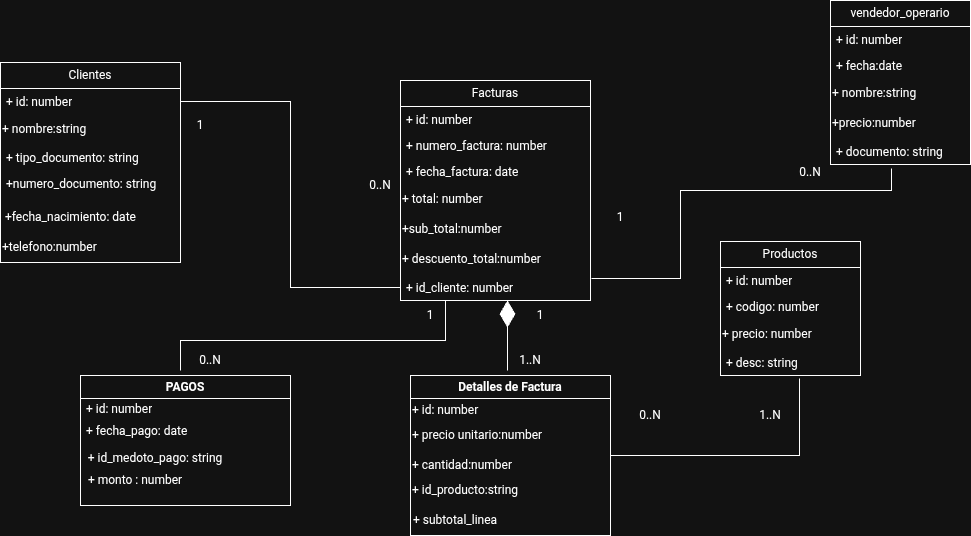

The diagram above was exported from draw.io. Its source (the exported page's mxGraphModel, read from the mxfile embedded in the PNG):
<mxGraphModel dx="1080" dy="3209" grid="1" gridSize="10" guides="1" tooltips="1" connect="1" arrows="1" fold="1" page="1" pageScale="1" pageWidth="827" pageHeight="1169" math="0" shadow="0">
  <root>
    <mxCell id="0" />
    <mxCell id="1" parent="0" />
    <mxCell id="m0gG1Td3iVC-6g_ielVw-11" parent="1" style="swimlane;fontStyle=0;childLayout=stackLayout;horizontal=1;startSize=26;fillColor=none;horizontalStack=0;resizeParent=1;resizeParentMax=0;resizeLast=0;collapsible=1;marginBottom=0;whiteSpace=wrap;html=1;" value="Clientes" vertex="1">
      <mxGeometry height="200" width="180" x="590" y="52" as="geometry" />
    </mxCell>
    <mxCell id="m0gG1Td3iVC-6g_ielVw-12" parent="m0gG1Td3iVC-6g_ielVw-11" style="text;strokeColor=none;fillColor=none;align=left;verticalAlign=top;spacingLeft=4;spacingRight=4;overflow=hidden;rotatable=0;points=[[0,0.5],[1,0.5]];portConstraint=eastwest;whiteSpace=wrap;html=1;" value="+ id: number" vertex="1">
      <mxGeometry height="26" width="180" y="26" as="geometry" />
    </mxCell>
    <mxCell id="svIrKEBmcgijB2kBVg-B-15" parent="m0gG1Td3iVC-6g_ielVw-11" style="text;html=1;whiteSpace=wrap;strokeColor=none;fillColor=none;align=left;verticalAlign=middle;rounded=0;" value="+ nombre:string" vertex="1">
      <mxGeometry height="30" width="180" y="52" as="geometry" />
    </mxCell>
    <mxCell id="m0gG1Td3iVC-6g_ielVw-13" parent="m0gG1Td3iVC-6g_ielVw-11" style="text;strokeColor=none;fillColor=none;align=left;verticalAlign=top;spacingLeft=4;spacingRight=4;overflow=hidden;rotatable=0;points=[[0,0.5],[1,0.5]];portConstraint=eastwest;whiteSpace=wrap;html=1;" value="+ tipo_documento: string&lt;div&gt;&lt;br&gt;&lt;/div&gt;&lt;div&gt;&lt;br&gt;&lt;/div&gt;&lt;div&gt;+&amp;nbsp;&lt;/div&gt;" vertex="1">
      <mxGeometry height="26" width="180" y="82" as="geometry" />
    </mxCell>
    <mxCell id="m0gG1Td3iVC-6g_ielVw-14" parent="m0gG1Td3iVC-6g_ielVw-11" style="text;strokeColor=none;fillColor=none;align=left;verticalAlign=top;spacingLeft=4;spacingRight=4;overflow=hidden;rotatable=0;points=[[0,0.5],[1,0.5]];portConstraint=eastwest;whiteSpace=wrap;html=1;" value="+numero_documento: string" vertex="1">
      <mxGeometry height="32" width="180" y="108" as="geometry" />
    </mxCell>
    <mxCell id="1v93geM8vwGXL2Le_2zH-5" parent="m0gG1Td3iVC-6g_ielVw-11" style="text;html=1;whiteSpace=wrap;strokeColor=none;fillColor=none;align=left;verticalAlign=middle;rounded=0;" value="&lt;span style=&quot;&quot;&gt;&amp;nbsp;+fecha_nacimiento: date&lt;/span&gt;" vertex="1">
      <mxGeometry height="30" width="180" y="140" as="geometry" />
    </mxCell>
    <mxCell id="1v93geM8vwGXL2Le_2zH-3" parent="m0gG1Td3iVC-6g_ielVw-11" style="text;html=1;whiteSpace=wrap;strokeColor=none;fillColor=none;align=left;verticalAlign=middle;rounded=0;" value="+telefono:number" vertex="1">
      <mxGeometry height="30" width="180" y="170" as="geometry" />
    </mxCell>
    <mxCell id="m0gG1Td3iVC-6g_ielVw-15" parent="1" style="swimlane;fontStyle=0;childLayout=stackLayout;horizontal=1;startSize=26;fillColor=none;horizontalStack=0;resizeParent=1;resizeParentMax=0;resizeLast=0;collapsible=1;marginBottom=0;whiteSpace=wrap;html=1;" value="Facturas" vertex="1">
      <mxGeometry height="220" width="190" x="990" y="70" as="geometry" />
    </mxCell>
    <mxCell id="m0gG1Td3iVC-6g_ielVw-16" parent="m0gG1Td3iVC-6g_ielVw-15" style="text;strokeColor=none;fillColor=none;align=left;verticalAlign=top;spacingLeft=4;spacingRight=4;overflow=hidden;rotatable=0;points=[[0,0.5],[1,0.5]];portConstraint=eastwest;whiteSpace=wrap;html=1;" value="+ id: number" vertex="1">
      <mxGeometry height="26" width="190" y="26" as="geometry" />
    </mxCell>
    <mxCell id="m0gG1Td3iVC-6g_ielVw-17" parent="m0gG1Td3iVC-6g_ielVw-15" style="text;strokeColor=none;fillColor=none;align=left;verticalAlign=top;spacingLeft=4;spacingRight=4;overflow=hidden;rotatable=0;points=[[0,0.5],[1,0.5]];portConstraint=eastwest;whiteSpace=wrap;html=1;" value="+ numero_factura: number" vertex="1">
      <mxGeometry height="26" width="190" y="52" as="geometry" />
    </mxCell>
    <mxCell id="m0gG1Td3iVC-6g_ielVw-19" parent="m0gG1Td3iVC-6g_ielVw-15" style="text;strokeColor=none;fillColor=none;align=left;verticalAlign=top;spacingLeft=4;spacingRight=4;overflow=hidden;rotatable=0;points=[[0,0.5],[1,0.5]];portConstraint=eastwest;whiteSpace=wrap;html=1;" value="+ fecha_factura: date" vertex="1">
      <mxGeometry height="26" width="190" y="78" as="geometry" />
    </mxCell>
    <mxCell id="1v93geM8vwGXL2Le_2zH-7" parent="m0gG1Td3iVC-6g_ielVw-15" style="text;html=1;whiteSpace=wrap;strokeColor=none;fillColor=none;align=left;verticalAlign=middle;rounded=0;" value="+ total: number" vertex="1">
      <mxGeometry height="30" width="190" y="104" as="geometry" />
    </mxCell>
    <mxCell id="svIrKEBmcgijB2kBVg-B-11" parent="m0gG1Td3iVC-6g_ielVw-15" style="text;html=1;whiteSpace=wrap;strokeColor=none;fillColor=none;align=left;verticalAlign=middle;rounded=0;" value="+sub_total:number" vertex="1">
      <mxGeometry height="30" width="190" y="134" as="geometry" />
    </mxCell>
    <mxCell id="1v93geM8vwGXL2Le_2zH-6" parent="m0gG1Td3iVC-6g_ielVw-15" style="text;html=1;whiteSpace=wrap;strokeColor=none;fillColor=none;align=left;verticalAlign=middle;rounded=0;" value="+ descuento_total:number" vertex="1">
      <mxGeometry height="30" width="190" y="164" as="geometry" />
    </mxCell>
    <mxCell id="m0gG1Td3iVC-6g_ielVw-18" parent="m0gG1Td3iVC-6g_ielVw-15" style="text;strokeColor=none;fillColor=none;align=left;verticalAlign=top;spacingLeft=4;spacingRight=4;overflow=hidden;rotatable=0;points=[[0,0.5],[1,0.5]];portConstraint=eastwest;whiteSpace=wrap;html=1;" value="+ id_cliente: number" vertex="1">
      <mxGeometry height="26" width="190" y="194" as="geometry" />
    </mxCell>
    <mxCell id="m0gG1Td3iVC-6g_ielVw-20" edge="1" parent="1" source="m0gG1Td3iVC-6g_ielVw-18" style="edgeStyle=orthogonalEdgeStyle;rounded=0;orthogonalLoop=1;jettySize=auto;html=1;entryX=1;entryY=0.5;entryDx=0;entryDy=0;endArrow=none;endFill=0;" target="m0gG1Td3iVC-6g_ielVw-12">
      <mxGeometry relative="1" as="geometry" />
    </mxCell>
    <mxCell id="m0gG1Td3iVC-6g_ielVw-21" parent="1" style="text;html=1;whiteSpace=wrap;strokeColor=none;fillColor=none;align=center;verticalAlign=middle;rounded=0;" value="0..N" vertex="1">
      <mxGeometry height="30" width="60" x="940" y="160" as="geometry" />
    </mxCell>
    <mxCell id="m0gG1Td3iVC-6g_ielVw-22" parent="1" style="text;html=1;whiteSpace=wrap;strokeColor=none;fillColor=none;align=center;verticalAlign=middle;rounded=0;" value="1" vertex="1">
      <mxGeometry height="30" width="60" x="760" y="100" as="geometry" />
    </mxCell>
    <mxCell id="m0gG1Td3iVC-6g_ielVw-24" parent="1" style="swimlane;fontStyle=0;childLayout=stackLayout;horizontal=1;startSize=26;fillColor=none;horizontalStack=0;resizeParent=1;resizeParentMax=0;resizeLast=0;collapsible=1;marginBottom=0;whiteSpace=wrap;html=1;" value="Productos" vertex="1">
      <mxGeometry height="134" width="140" x="1310" y="231" as="geometry" />
    </mxCell>
    <mxCell id="m0gG1Td3iVC-6g_ielVw-25" parent="m0gG1Td3iVC-6g_ielVw-24" style="text;strokeColor=none;fillColor=none;align=left;verticalAlign=top;spacingLeft=4;spacingRight=4;overflow=hidden;rotatable=0;points=[[0,0.5],[1,0.5]];portConstraint=eastwest;whiteSpace=wrap;html=1;" value="+ id: number" vertex="1">
      <mxGeometry height="26" width="140" y="26" as="geometry" />
    </mxCell>
    <mxCell id="m0gG1Td3iVC-6g_ielVw-26" parent="m0gG1Td3iVC-6g_ielVw-24" style="text;strokeColor=none;fillColor=none;align=left;verticalAlign=top;spacingLeft=4;spacingRight=4;overflow=hidden;rotatable=0;points=[[0,0.5],[1,0.5]];portConstraint=eastwest;whiteSpace=wrap;html=1;" value="+ codigo: number" vertex="1">
      <mxGeometry height="26" width="140" y="52" as="geometry" />
    </mxCell>
    <mxCell id="1v93geM8vwGXL2Le_2zH-8" parent="m0gG1Td3iVC-6g_ielVw-24" style="text;html=1;whiteSpace=wrap;strokeColor=none;fillColor=none;align=left;verticalAlign=middle;rounded=0;" value="+ precio: number" vertex="1">
      <mxGeometry height="30" width="140" y="78" as="geometry" />
    </mxCell>
    <mxCell id="m0gG1Td3iVC-6g_ielVw-27" parent="m0gG1Td3iVC-6g_ielVw-24" style="text;strokeColor=none;fillColor=none;align=left;verticalAlign=top;spacingLeft=4;spacingRight=4;overflow=hidden;rotatable=0;points=[[0,0.5],[1,0.5]];portConstraint=eastwest;whiteSpace=wrap;html=1;" value="+ desc: string" vertex="1">
      <mxGeometry height="26" width="140" y="108" as="geometry" />
    </mxCell>
    <mxCell id="m0gG1Td3iVC-6g_ielVw-29" parent="1" style="text;html=1;whiteSpace=wrap;strokeColor=none;fillColor=none;align=center;verticalAlign=middle;rounded=0;" value="1..N" vertex="1">
      <mxGeometry height="30" width="60" x="1330" y="390" as="geometry" />
    </mxCell>
    <mxCell id="m0gG1Td3iVC-6g_ielVw-30" parent="1" style="text;html=1;whiteSpace=wrap;strokeColor=none;fillColor=none;align=center;verticalAlign=middle;rounded=0;" value="0..N" vertex="1">
      <mxGeometry height="30" width="60" x="1210" y="390" as="geometry" />
    </mxCell>
    <mxCell id="1v93geM8vwGXL2Le_2zH-1" parent="1" style="swimlane;whiteSpace=wrap;html=1;" value="Detalles de Factura" vertex="1">
      <mxGeometry height="160" width="200" x="1000" y="365" as="geometry" />
    </mxCell>
    <mxCell id="1v93geM8vwGXL2Le_2zH-9" parent="1v93geM8vwGXL2Le_2zH-1" style="text;html=1;whiteSpace=wrap;strokeColor=none;fillColor=none;align=left;verticalAlign=middle;rounded=0;" value="+ id: number" vertex="1">
      <mxGeometry height="30" width="190" y="20" as="geometry" />
    </mxCell>
    <mxCell id="1v93geM8vwGXL2Le_2zH-10" parent="1v93geM8vwGXL2Le_2zH-1" style="text;html=1;whiteSpace=wrap;strokeColor=none;fillColor=none;align=left;verticalAlign=middle;rounded=0;" value="+ cantidad:number" vertex="1">
      <mxGeometry height="30" width="190" y="75" as="geometry" />
    </mxCell>
    <mxCell id="1v93geM8vwGXL2Le_2zH-11" parent="1v93geM8vwGXL2Le_2zH-1" style="text;html=1;whiteSpace=wrap;strokeColor=none;fillColor=none;align=left;verticalAlign=middle;rounded=0;" value="+ precio unitario:number" vertex="1">
      <mxGeometry height="30" width="190" y="45" as="geometry" />
    </mxCell>
    <mxCell id="1v93geM8vwGXL2Le_2zH-12" parent="1v93geM8vwGXL2Le_2zH-1" style="text;html=1;whiteSpace=wrap;strokeColor=none;fillColor=none;align=left;verticalAlign=middle;rounded=0;" value="+ id_producto:string" vertex="1">
      <mxGeometry height="30" width="190" y="100" as="geometry" />
    </mxCell>
    <mxCell id="1v93geM8vwGXL2Le_2zH-13" edge="1" parent="1v93geM8vwGXL2Le_2zH-1" style="endArrow=diamondThin;endFill=1;endSize=24;html=1;rounded=0;entryX=0.563;entryY=1.038;entryDx=0;entryDy=0;entryPerimeter=0;" target="m0gG1Td3iVC-6g_ielVw-18" value="">
      <mxGeometry relative="1" width="160" as="geometry">
        <Array as="points">
          <mxPoint x="97" y="-75" />
        </Array>
        <mxPoint x="97" y="-5" as="sourcePoint" />
        <mxPoint x="250" y="-5" as="targetPoint" />
      </mxGeometry>
    </mxCell>
    <mxCell id="1v93geM8vwGXL2Le_2zH-21" parent="1v93geM8vwGXL2Le_2zH-1" style="text;html=1;whiteSpace=wrap;strokeColor=none;fillColor=none;align=center;verticalAlign=middle;rounded=0;" value="+ subtotal_linea" vertex="1">
      <mxGeometry height="30" width="90" y="130" as="geometry" />
    </mxCell>
    <mxCell id="1v93geM8vwGXL2Le_2zH-2" parent="1" style="swimlane;whiteSpace=wrap;html=1;" value="PAGOS" vertex="1">
      <mxGeometry height="130" width="210" x="670" y="365" as="geometry" />
    </mxCell>
    <mxCell id="1v93geM8vwGXL2Le_2zH-15" parent="1v93geM8vwGXL2Le_2zH-2" style="text;strokeColor=none;fillColor=none;align=left;verticalAlign=top;spacingLeft=4;spacingRight=4;overflow=hidden;rotatable=0;points=[[0,0.5],[1,0.5]];portConstraint=eastwest;whiteSpace=wrap;html=1;" value="+ id: number" vertex="1">
      <mxGeometry height="26" width="180" y="20" as="geometry" />
    </mxCell>
    <mxCell id="1v93geM8vwGXL2Le_2zH-17" parent="1v93geM8vwGXL2Le_2zH-2" style="text;html=1;whiteSpace=wrap;strokeColor=none;fillColor=none;align=center;verticalAlign=middle;rounded=0;" value="+ id_medoto_pago: string" vertex="1">
      <mxGeometry height="30" width="150" y="68" as="geometry" />
    </mxCell>
    <mxCell id="1v93geM8vwGXL2Le_2zH-18" parent="1v93geM8vwGXL2Le_2zH-2" style="text;html=1;whiteSpace=wrap;strokeColor=none;fillColor=none;align=center;verticalAlign=middle;rounded=0;" value="+ monto : number" vertex="1">
      <mxGeometry height="30" width="110" y="90" as="geometry" />
    </mxCell>
    <mxCell id="1v93geM8vwGXL2Le_2zH-16" parent="1v93geM8vwGXL2Le_2zH-2" style="text;strokeColor=none;fillColor=none;align=left;verticalAlign=top;spacingLeft=4;spacingRight=4;overflow=hidden;rotatable=0;points=[[0,0.5],[1,0.5]];portConstraint=eastwest;whiteSpace=wrap;html=1;" value="+ fecha_pago: date" vertex="1">
      <mxGeometry height="26" width="190" y="42" as="geometry" />
    </mxCell>
    <mxCell id="1v93geM8vwGXL2Le_2zH-14" edge="1" parent="1" source="1v93geM8vwGXL2Le_2zH-1" style="endArrow=none;html=1;rounded=0;entryX=0.564;entryY=1.115;entryDx=0;entryDy=0;entryPerimeter=0;exitX=1;exitY=0.5;exitDx=0;exitDy=0;" target="m0gG1Td3iVC-6g_ielVw-27" value="">
      <mxGeometry height="50" relative="1" width="50" as="geometry">
        <Array as="points">
          <mxPoint x="1389" y="445" />
        </Array>
        <mxPoint x="950" y="300" as="sourcePoint" />
        <mxPoint x="1000" y="250" as="targetPoint" />
      </mxGeometry>
    </mxCell>
    <mxCell id="1v93geM8vwGXL2Le_2zH-22" parent="1" style="text;html=1;whiteSpace=wrap;strokeColor=none;fillColor=none;align=center;verticalAlign=middle;rounded=0;" value="1" vertex="1">
      <mxGeometry height="30" width="60" x="990" y="290" as="geometry" />
    </mxCell>
    <mxCell id="1v93geM8vwGXL2Le_2zH-23" parent="1" style="text;html=1;whiteSpace=wrap;strokeColor=none;fillColor=none;align=center;verticalAlign=middle;rounded=0;" value="0..N" vertex="1">
      <mxGeometry height="30" width="60" x="770" y="335" as="geometry" />
    </mxCell>
    <mxCell id="svIrKEBmcgijB2kBVg-B-1" edge="1" parent="1" style="edgeStyle=orthogonalEdgeStyle;rounded=0;orthogonalLoop=1;jettySize=auto;html=1;entryX=1.005;entryY=0.154;entryDx=0;entryDy=0;endArrow=none;endFill=0;entryPerimeter=0;exitX=0.436;exitY=1.133;exitDx=0;exitDy=0;exitPerimeter=0;" target="m0gG1Td3iVC-6g_ielVw-18">
      <mxGeometry relative="1" as="geometry">
        <Array as="points">
          <mxPoint x="1481" y="180" />
          <mxPoint x="1270" y="180" />
          <mxPoint x="1270" y="268" />
        </Array>
        <mxPoint x="1481.04" y="157.99" as="sourcePoint" />
        <mxPoint x="1260" as="targetPoint" />
      </mxGeometry>
    </mxCell>
    <mxCell id="svIrKEBmcgijB2kBVg-B-2" parent="1" style="swimlane;fontStyle=0;childLayout=stackLayout;horizontal=1;startSize=26;fillColor=none;horizontalStack=0;resizeParent=1;resizeParentMax=0;resizeLast=0;collapsible=1;marginBottom=0;whiteSpace=wrap;html=1;" value="vendedor_operario" vertex="1">
      <mxGeometry height="164" width="140" x="1420" y="-10" as="geometry" />
    </mxCell>
    <mxCell id="svIrKEBmcgijB2kBVg-B-3" parent="svIrKEBmcgijB2kBVg-B-2" style="text;strokeColor=none;fillColor=none;align=left;verticalAlign=top;spacingLeft=4;spacingRight=4;overflow=hidden;rotatable=0;points=[[0,0.5],[1,0.5]];portConstraint=eastwest;whiteSpace=wrap;html=1;" value="+ id: number" vertex="1">
      <mxGeometry height="26" width="140" y="26" as="geometry" />
    </mxCell>
    <mxCell id="svIrKEBmcgijB2kBVg-B-4" parent="svIrKEBmcgijB2kBVg-B-2" style="text;strokeColor=none;fillColor=none;align=left;verticalAlign=top;spacingLeft=4;spacingRight=4;overflow=hidden;rotatable=0;points=[[0,0.5],[1,0.5]];portConstraint=eastwest;whiteSpace=wrap;html=1;" value="+ fecha:date" vertex="1">
      <mxGeometry height="26" width="140" y="52" as="geometry" />
    </mxCell>
    <mxCell id="svIrKEBmcgijB2kBVg-B-5" parent="svIrKEBmcgijB2kBVg-B-2" style="text;html=1;whiteSpace=wrap;strokeColor=none;fillColor=none;align=left;verticalAlign=middle;rounded=0;" value="+ nombre:string" vertex="1">
      <mxGeometry height="30" width="140" y="78" as="geometry" />
    </mxCell>
    <mxCell id="svIrKEBmcgijB2kBVg-B-16" parent="svIrKEBmcgijB2kBVg-B-2" style="text;html=1;whiteSpace=wrap;strokeColor=none;fillColor=none;align=left;verticalAlign=middle;rounded=0;" value="+precio:number" vertex="1">
      <mxGeometry height="30" width="140" y="108" as="geometry" />
    </mxCell>
    <mxCell id="svIrKEBmcgijB2kBVg-B-6" parent="svIrKEBmcgijB2kBVg-B-2" style="text;strokeColor=none;fillColor=none;align=left;verticalAlign=top;spacingLeft=4;spacingRight=4;overflow=hidden;rotatable=0;points=[[0,0.5],[1,0.5]];portConstraint=eastwest;whiteSpace=wrap;html=1;" value="+ documento: string" vertex="1">
      <mxGeometry height="26" width="140" y="138" as="geometry" />
    </mxCell>
    <mxCell id="svIrKEBmcgijB2kBVg-B-7" parent="1" style="text;html=1;whiteSpace=wrap;strokeColor=none;fillColor=none;align=center;verticalAlign=middle;rounded=0;" value="1" vertex="1">
      <mxGeometry height="30" width="60" x="1180" y="192" as="geometry" />
    </mxCell>
    <mxCell id="svIrKEBmcgijB2kBVg-B-8" parent="1" style="text;html=1;whiteSpace=wrap;strokeColor=none;fillColor=none;align=center;verticalAlign=middle;rounded=0;" value="0..N" vertex="1">
      <mxGeometry height="30" width="60" x="1370" y="147" as="geometry" />
    </mxCell>
    <mxCell id="svIrKEBmcgijB2kBVg-B-9" parent="1" style="text;html=1;whiteSpace=wrap;strokeColor=none;fillColor=none;align=center;verticalAlign=middle;rounded=0;" value="1" vertex="1">
      <mxGeometry height="30" width="60" x="1100" y="290" as="geometry" />
    </mxCell>
    <mxCell id="svIrKEBmcgijB2kBVg-B-10" parent="1" style="text;html=1;whiteSpace=wrap;strokeColor=none;fillColor=none;align=center;verticalAlign=middle;rounded=0;" value="1..N" vertex="1">
      <mxGeometry height="30" width="60" x="1090" y="335" as="geometry" />
    </mxCell>
    <mxCell id="svIrKEBmcgijB2kBVg-B-12" edge="1" parent="1" source="m0gG1Td3iVC-6g_ielVw-18" style="edgeStyle=orthogonalEdgeStyle;rounded=0;orthogonalLoop=1;jettySize=auto;html=1;endArrow=none;endFill=0;exitX=0.237;exitY=1;exitDx=0;exitDy=0;exitPerimeter=0;">
      <mxGeometry relative="1" as="geometry">
        <Array as="points">
          <mxPoint x="1035" y="330" />
          <mxPoint x="770" y="330" />
        </Array>
        <mxPoint x="1000" y="287" as="sourcePoint" />
        <mxPoint x="770" y="360" as="targetPoint" />
      </mxGeometry>
    </mxCell>
  </root>
</mxGraphModel>